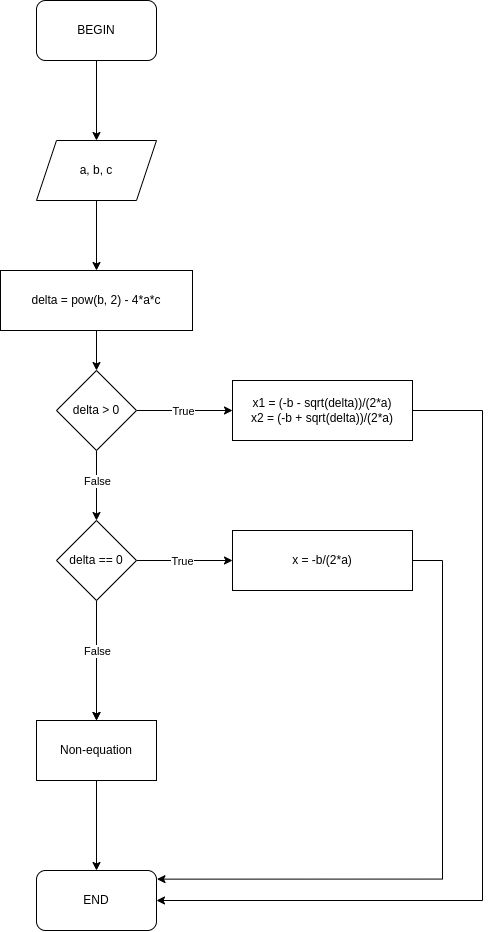

The diagram above was exported from draw.io. Its source (the exported page's mxGraphModel, read from the mxfile embedded in the PNG):
<mxGraphModel dx="2031" dy="1106" grid="1" gridSize="10" guides="1" tooltips="1" connect="1" arrows="1" fold="1" page="1" pageScale="1" pageWidth="827" pageHeight="1169" math="0" shadow="0">
  <root>
    <mxCell id="0" />
    <mxCell id="1" parent="0" />
    <mxCell id="UCQXwEPxTdEdXvLzOkky-3" style="edgeStyle=orthogonalEdgeStyle;rounded=0;orthogonalLoop=1;jettySize=auto;html=1;entryX=0.5;entryY=0;entryDx=0;entryDy=0;" edge="1" parent="1" source="UCQXwEPxTdEdXvLzOkky-1" target="UCQXwEPxTdEdXvLzOkky-2">
      <mxGeometry relative="1" as="geometry" />
    </mxCell>
    <mxCell id="UCQXwEPxTdEdXvLzOkky-1" value="BEGIN" style="rounded=1;whiteSpace=wrap;html=1;" vertex="1" parent="1">
      <mxGeometry x="354" y="70" width="120" height="60" as="geometry" />
    </mxCell>
    <mxCell id="UCQXwEPxTdEdXvLzOkky-5" style="edgeStyle=orthogonalEdgeStyle;rounded=0;orthogonalLoop=1;jettySize=auto;html=1;entryX=0.5;entryY=0;entryDx=0;entryDy=0;" edge="1" parent="1" source="UCQXwEPxTdEdXvLzOkky-2" target="UCQXwEPxTdEdXvLzOkky-4">
      <mxGeometry relative="1" as="geometry" />
    </mxCell>
    <mxCell id="UCQXwEPxTdEdXvLzOkky-2" value="a, b, c" style="shape=parallelogram;perimeter=parallelogramPerimeter;whiteSpace=wrap;html=1;fixedSize=1;" vertex="1" parent="1">
      <mxGeometry x="354" y="210" width="120" height="60" as="geometry" />
    </mxCell>
    <mxCell id="UCQXwEPxTdEdXvLzOkky-9" style="edgeStyle=orthogonalEdgeStyle;rounded=0;orthogonalLoop=1;jettySize=auto;html=1;entryX=0.5;entryY=0;entryDx=0;entryDy=0;" edge="1" parent="1" source="UCQXwEPxTdEdXvLzOkky-4" target="UCQXwEPxTdEdXvLzOkky-6">
      <mxGeometry relative="1" as="geometry" />
    </mxCell>
    <mxCell id="UCQXwEPxTdEdXvLzOkky-4" value="delta = pow(b, 2) - 4*a*c" style="rounded=0;whiteSpace=wrap;html=1;" vertex="1" parent="1">
      <mxGeometry x="318" y="340" width="192" height="60" as="geometry" />
    </mxCell>
    <mxCell id="UCQXwEPxTdEdXvLzOkky-8" style="edgeStyle=orthogonalEdgeStyle;rounded=0;orthogonalLoop=1;jettySize=auto;html=1;" edge="1" parent="1" source="UCQXwEPxTdEdXvLzOkky-6" target="UCQXwEPxTdEdXvLzOkky-7">
      <mxGeometry relative="1" as="geometry" />
    </mxCell>
    <mxCell id="UCQXwEPxTdEdXvLzOkky-12" value="True" style="edgeLabel;html=1;align=center;verticalAlign=middle;resizable=0;points=[];" vertex="1" connectable="0" parent="UCQXwEPxTdEdXvLzOkky-8">
      <mxGeometry x="-0.1667" y="1" relative="1" as="geometry">
        <mxPoint x="6" y="1" as="offset" />
      </mxGeometry>
    </mxCell>
    <mxCell id="UCQXwEPxTdEdXvLzOkky-11" style="edgeStyle=orthogonalEdgeStyle;rounded=0;orthogonalLoop=1;jettySize=auto;html=1;entryX=0.5;entryY=0;entryDx=0;entryDy=0;" edge="1" parent="1" source="UCQXwEPxTdEdXvLzOkky-6" target="UCQXwEPxTdEdXvLzOkky-10">
      <mxGeometry relative="1" as="geometry">
        <mxPoint x="414" y="560" as="targetPoint" />
      </mxGeometry>
    </mxCell>
    <mxCell id="UCQXwEPxTdEdXvLzOkky-17" value="False" style="edgeLabel;html=1;align=center;verticalAlign=middle;resizable=0;points=[];" vertex="1" connectable="0" parent="UCQXwEPxTdEdXvLzOkky-11">
      <mxGeometry x="-0.3175" relative="1" as="geometry">
        <mxPoint y="6" as="offset" />
      </mxGeometry>
    </mxCell>
    <mxCell id="UCQXwEPxTdEdXvLzOkky-6" value="delta &amp;gt; 0" style="rhombus;whiteSpace=wrap;html=1;" vertex="1" parent="1">
      <mxGeometry x="374" y="440" width="80" height="80" as="geometry" />
    </mxCell>
    <mxCell id="UCQXwEPxTdEdXvLzOkky-23" style="edgeStyle=orthogonalEdgeStyle;rounded=0;orthogonalLoop=1;jettySize=auto;html=1;entryX=1;entryY=0.5;entryDx=0;entryDy=0;" edge="1" parent="1" source="UCQXwEPxTdEdXvLzOkky-7" target="UCQXwEPxTdEdXvLzOkky-22">
      <mxGeometry relative="1" as="geometry">
        <Array as="points">
          <mxPoint x="800" y="480" />
          <mxPoint x="800" y="970" />
        </Array>
      </mxGeometry>
    </mxCell>
    <mxCell id="UCQXwEPxTdEdXvLzOkky-7" value="x1 = (-b - sqrt(delta))/(2*a)&lt;br&gt;x2 = (-b + sqrt(delta))/(2*a)" style="rounded=0;whiteSpace=wrap;html=1;" vertex="1" parent="1">
      <mxGeometry x="550" y="450" width="180" height="60" as="geometry" />
    </mxCell>
    <mxCell id="UCQXwEPxTdEdXvLzOkky-14" style="edgeStyle=orthogonalEdgeStyle;rounded=0;orthogonalLoop=1;jettySize=auto;html=1;exitX=1;exitY=0.5;exitDx=0;exitDy=0;" edge="1" parent="1" source="UCQXwEPxTdEdXvLzOkky-10" target="UCQXwEPxTdEdXvLzOkky-13">
      <mxGeometry relative="1" as="geometry" />
    </mxCell>
    <mxCell id="UCQXwEPxTdEdXvLzOkky-15" value="True" style="edgeLabel;html=1;align=center;verticalAlign=middle;resizable=0;points=[];" vertex="1" connectable="0" parent="UCQXwEPxTdEdXvLzOkky-14">
      <mxGeometry x="-0.3333" y="1" relative="1" as="geometry">
        <mxPoint x="14" y="1" as="offset" />
      </mxGeometry>
    </mxCell>
    <mxCell id="UCQXwEPxTdEdXvLzOkky-19" style="edgeStyle=orthogonalEdgeStyle;rounded=0;orthogonalLoop=1;jettySize=auto;html=1;entryX=0.5;entryY=0;entryDx=0;entryDy=0;" edge="1" parent="1" source="UCQXwEPxTdEdXvLzOkky-10" target="UCQXwEPxTdEdXvLzOkky-18">
      <mxGeometry relative="1" as="geometry" />
    </mxCell>
    <mxCell id="UCQXwEPxTdEdXvLzOkky-20" value="" style="edgeStyle=orthogonalEdgeStyle;rounded=0;orthogonalLoop=1;jettySize=auto;html=1;" edge="1" parent="1" source="UCQXwEPxTdEdXvLzOkky-10" target="UCQXwEPxTdEdXvLzOkky-18">
      <mxGeometry relative="1" as="geometry" />
    </mxCell>
    <mxCell id="UCQXwEPxTdEdXvLzOkky-21" value="False" style="edgeLabel;html=1;align=center;verticalAlign=middle;resizable=0;points=[];" vertex="1" connectable="0" parent="UCQXwEPxTdEdXvLzOkky-20">
      <mxGeometry x="-0.3389" y="-3" relative="1" as="geometry">
        <mxPoint x="3" y="10" as="offset" />
      </mxGeometry>
    </mxCell>
    <mxCell id="UCQXwEPxTdEdXvLzOkky-10" value="delta == 0" style="rhombus;whiteSpace=wrap;html=1;" vertex="1" parent="1">
      <mxGeometry x="374" y="590" width="80" height="80" as="geometry" />
    </mxCell>
    <mxCell id="UCQXwEPxTdEdXvLzOkky-26" style="edgeStyle=orthogonalEdgeStyle;rounded=0;orthogonalLoop=1;jettySize=auto;html=1;entryX=1.004;entryY=0.144;entryDx=0;entryDy=0;entryPerimeter=0;" edge="1" parent="1" source="UCQXwEPxTdEdXvLzOkky-13" target="UCQXwEPxTdEdXvLzOkky-22">
      <mxGeometry relative="1" as="geometry">
        <Array as="points">
          <mxPoint x="760" y="630" />
          <mxPoint x="760" y="949" />
        </Array>
      </mxGeometry>
    </mxCell>
    <mxCell id="UCQXwEPxTdEdXvLzOkky-13" value="x = -b/(2*a)" style="rounded=0;whiteSpace=wrap;html=1;" vertex="1" parent="1">
      <mxGeometry x="550" y="600" width="180" height="60" as="geometry" />
    </mxCell>
    <mxCell id="UCQXwEPxTdEdXvLzOkky-24" style="edgeStyle=orthogonalEdgeStyle;rounded=0;orthogonalLoop=1;jettySize=auto;html=1;entryX=0.5;entryY=0;entryDx=0;entryDy=0;" edge="1" parent="1" source="UCQXwEPxTdEdXvLzOkky-18" target="UCQXwEPxTdEdXvLzOkky-22">
      <mxGeometry relative="1" as="geometry" />
    </mxCell>
    <mxCell id="UCQXwEPxTdEdXvLzOkky-18" value="Non-equation" style="rounded=0;whiteSpace=wrap;html=1;" vertex="1" parent="1">
      <mxGeometry x="354" y="790" width="120" height="60" as="geometry" />
    </mxCell>
    <mxCell id="UCQXwEPxTdEdXvLzOkky-22" value="END" style="rounded=1;whiteSpace=wrap;html=1;" vertex="1" parent="1">
      <mxGeometry x="354" y="940" width="120" height="60" as="geometry" />
    </mxCell>
  </root>
</mxGraphModel>